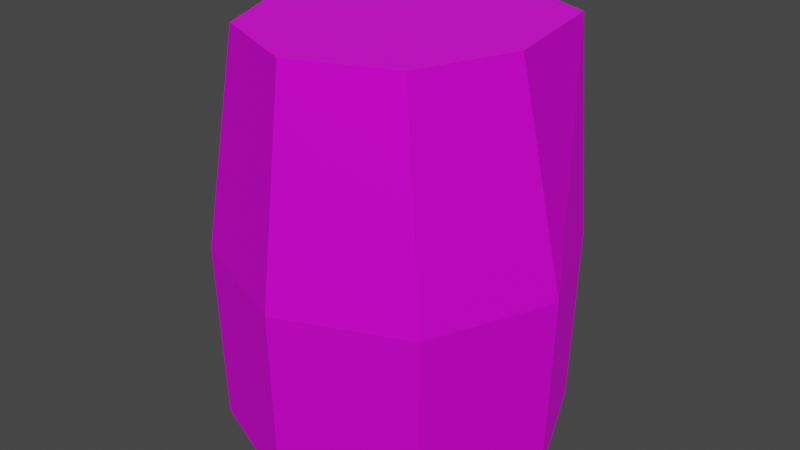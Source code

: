 # Source: ice_mountain_squart_5.blend  (saved by Blender 4.1.24; exported with 4.5.12 LTS)
import bpy
from mathutils import Matrix  # noqa: F401  (used for matrix-valued properties, if any)

bpy.ops.wm.read_factory_settings(use_empty=True)
scene = bpy.context.scene
scene.name = 'Scene'

# ---- images (referenced by path relative to the original .blend; pixels are not part of the script)
import os
ASSET_DIR = os.environ.get("B2B_ASSET_DIR", "")  # directory of the original .blend (textures are referenced by path, not embedded)
HERE = os.path.dirname(os.path.abspath(__file__))  # packed textures are extracted next to this script under _unpacked/

def load_image(name, relpath, width, height, colorspace="sRGB"):
    """Load a texture the original file referenced (path relative to the .blend, or extracted next to this script)."""
    p = next((c for c in (os.path.join(HERE, relpath), os.path.join(ASSET_DIR, relpath)) if relpath and os.path.exists(c)), "")
    if p:
        img = bpy.data.images.load(p, check_existing=True)
        img.name = name
    else:  # same state as the original file: an image datablock whose file is absent (Cycles renders it pink)
        img = bpy.data.images.new(name, width, height)
        img.source = "FILE"
        img.filepath = "//" + (relpath or name)
    img.colorspace_settings.name = colorspace
    return img
img_icefloor_png = load_image('Icefloor.png', 'Icefloor.png', 1024, 1024, 'sRGB')
img_diffuse7_png = load_image('diffuse7.png', 'diffuse7.png', 1024, 1024, 'sRGB')

# ---- materials (node trees are filled in below, after node groups)
mat_sleet = bpy.data.materials.new('Sleet')
mat_sleet.alpha_threshold = 0.0
mat_sleet.use_transparent_shadow = False
mat_sleet.roughness = 0.5
mat_sleet.line_color = (0.0, 0.0, 0.0, 1.0)
mat_snow = bpy.data.materials.new('Snow')
mat_snow.use_transparent_shadow = False

# ---- material node trees
mat_sleet.use_nodes = True; mat_sleet.node_tree.nodes.clear()
_N = mat_sleet.node_tree.nodes; _L = mat_sleet.node_tree.links
n0 = _N.new('ShaderNodeOutputMaterial'); n0.name = 'Material Output'; n0.location = (300, 300)
n1 = _N.new('ShaderNodeBsdfPrincipled'); n1.name = 'Principled BSDF'; n1.location = (10, 300)
n1.inputs[1].default_value = 0.7692
n1.inputs[2].default_value = 0.8077
n1.inputs[3].default_value = 1.45
n2 = _N.new('ShaderNodeTexImage'); n2.name = 'Image Texture'; n2.location = (-280, 280)
n2.image = img_icefloor_png
_L.new(n1.outputs[0], n0.inputs[0])
_L.new(n2.outputs[0], n1.inputs[0])
n0.is_active_output = True
mat_snow.use_nodes = True; mat_snow.node_tree.nodes.clear()
_N = mat_snow.node_tree.nodes; _L = mat_snow.node_tree.links
n0 = _N.new('ShaderNodeBsdfPrincipled'); n0.name = 'Principled BSDF'; n0.location = (10, 300)
n0.inputs[3].default_value = 1.45
n1 = _N.new('ShaderNodeOutputMaterial'); n1.name = 'Material Output'; n1.location = (300, 300)
n2 = _N.new('ShaderNodeTexImage'); n2.name = 'Image Texture'; n2.location = (-280, 280)
n2.image = img_diffuse7_png
_L.new(n0.outputs[0], n1.inputs[0])
_L.new(n2.outputs[0], n0.inputs[0])
n1.is_active_output = True

# ---- world
world_world = bpy.data.worlds.new('World'); scene.world = world_world
world_world.use_nodes = True; world_world.node_tree.nodes.clear()
_N = world_world.node_tree.nodes; _L = world_world.node_tree.links
n0 = _N.new('ShaderNodeOutputWorld'); n0.name = 'World Output'; n0.location = (300, 300)
n1 = _N.new('ShaderNodeBackground'); n1.name = 'Background'; n1.location = (10, 300)
n1.inputs[0].default_value = (0.05088, 0.05088, 0.05088, 1.0)
_L.new(n1.outputs[0], n0.inputs[0])
n0.is_active_output = True
world_world.color = (0.05088, 0.05088, 0.05088)
world_world.use_sun_shadow = False
world_world.sun_shadow_jitter_overblur = 0.0

# ---- meshes
me_cylinder = bpy.data.meshes.new('Cylinder')
me_cylinder.from_pydata([(0.0, 4.459, 0.0), (-8.604e-10, 4.588, 4.822), (3.153, 3.153, 0.0), (3.244, 3.244, 4.822), (4.459, 0.0, 0.0), (4.588, 0.0, 4.822), (3.153, -3.153, 0.0), (3.244, -3.244, 4.822), (0.0, -4.459, 0.0), (-8.604e-10, -4.588, 4.822), (-3.153, -3.153, 0.0), (-3.244, -3.244, 4.822), (-4.459, 0.0, 0.0), (-4.588, 0.0, 4.822), (-3.153, 3.153, 0.0), (-3.244, 3.244, 4.822), (2.946, 2.946, 10.47), (2.364e-08, 4.167, 10.47), (3.523, -0.3107, 10.49), (2.491, -2.802, 10.49), (1.999e-08, -3.834, 10.49), (-2.491, -2.802, 10.49), (-3.523, -0.3107, 10.49), (-2.946, 2.946, 10.47)], [], [(0, 1, 3, 2), (2, 3, 5, 4), (4, 5, 7, 6), (6, 7, 9, 8), (8, 9, 11, 10), (10, 11, 13, 12), (15, 13, 22, 23), (12, 13, 15, 14), (14, 15, 1, 0), (0, 2, 4, 6, 8, 10, 12, 14), (16, 17, 23, 22, 21, 20, 19, 18), (5, 3, 16, 18), (11, 9, 20, 21), (1, 15, 23, 17), (3, 1, 17, 16), (7, 5, 18, 19), (13, 11, 21, 22), (9, 7, 19, 20)])
me_cylinder.polygons.foreach_set('material_index', [0, 0, 0, 0, 0, 0, 0, 0, 0, 0, 1, 0, 0, 0, 0, 0, 0, 0])
_uv = me_cylinder.uv_layers.new(name='UVMap')
_uv.uv.foreach_set('vector', [1.0, 1.0, 1.0, 1.0, 0.763, 0.8536, 0.9473, 0.8536, 0.9473, 0.8536, 0.763, 0.8536, 0.7592, 0.5, 0.928, 0.5, 0.928, 0.5, 0.7592, 0.5, 0.763, 0.1464, 0.9473, 0.1464, 0.9473, 0.1464, 0.763, 0.1464, 1.0, 0.0, 1.0, 5.96e-08, 0.0, 5.96e-08, 0.0, 0.0, 0.237, 0.1464, 0.05267, 0.1464, 0.05267, 0.1464, 0.237, 0.1464, 0.2408, 0.5, 0.07199, 0.5, 0.237, 0.8536, 0.2408, 0.5, 0.448, 0.5, 0.4626, 0.7465, 0.07199, 0.5, 0.2408, 0.5, 0.237, 0.8536, 0.05267, 0.8536, 0.05267, 0.8536, 0.237, 0.8536, 0.0, 1.0, 0.0, 1.0, 0.4909, 0.4901, 0.4909, 0.4904, 0.4909, 0.4903, 0.4914, 0.4898, 0.4921, 0.4897, 0.4923, 0.4898, 0.4921, 0.4896, 0.4904, 0.4874, 0.4197, 0.4197, 0.25, 0.49, 0.08029, 0.4197, 0.01, 0.25, 0.08029, 0.08029, 0.25, 0.01, 0.4197, 0.08029, 0.49, 0.25, 0.7592, 0.5, 0.763, 0.8536, 0.5374, 0.7465, 0.552, 0.5, 0.237, 0.1464, 0.0, 0.0, 0.5, 0.1514, 0.4626, 0.2535, 0.0, 1.0, 0.237, 0.8536, 0.4626, 0.7465, 0.5, 0.8486, 0.763, 0.8536, 1.0, 1.0, 0.5, 0.8486, 0.5374, 0.7465, 0.763, 0.1464, 0.7592, 0.5, 0.552, 0.5, 0.5374, 0.2535, 0.2408, 0.5, 0.237, 0.1464, 0.4626, 0.2535, 0.448, 0.5, 1.0, 0.0, 0.763, 0.1464, 0.5374, 0.2535, 0.5, 0.1514])
me_cylinder.materials.append(mat_sleet)
me_cylinder.materials.append(mat_snow)
me_cylinder.update()

# ---- objects
ob_mountain_col = bpy.data.objects.new('Mountain-col', me_cylinder)

# ---- transforms, parenting, visibility, modifiers, constraints
ob_mountain_col.location = (0.0, 0.0, 0.0)
_m = ob_mountain_col.modifiers.new('Triangulate', 'TRIANGULATE')

# ---- collection membership
scene.collection.objects.link(ob_mountain_col)

# ---- scene / render settings (as saved in the file)
scene.frame_start = 1; scene.frame_end = 250; scene.frame_set(1)
scene.render.engine = 'BLENDER_EEVEE_NEXT'
scene.cycles.sampling_pattern = 'TABULATED_SOBOL'
scene.eevee.ray_tracing_options.trace_max_roughness = 0.0
scene.view_settings.view_transform = 'Filmic'
bpy.context.view_layer.update()

# ---- added for rendering (the .blend has no active camera and no usable light): camera, sun
cam_auto = bpy.data.cameras.new('AutoCamera')
cam_auto.lens = 50.0
cam_auto.sensor_width = 36.0
cam_auto.clip_end = 1000.0
ob_auto_camera = bpy.data.objects.new('AutoCamera', cam_auto)
scene.collection.objects.link(ob_auto_camera)
ob_auto_camera.location = (15.4387, -18.5265, 17.5957)
ob_auto_camera.rotation_euler = (1.09748, -7.21219e-08, 0.694738)
scene.camera = ob_auto_camera
light_auto_sun = bpy.data.lights.new('AutoSun', 'SUN')
light_auto_sun.energy = 3.0
light_auto_sun.angle = 0.0523599
ob_auto_sun = bpy.data.objects.new('AutoSun', light_auto_sun)
scene.collection.objects.link(ob_auto_sun)
ob_auto_sun.rotation_euler = (0.872665, 0.174533, 0.523599)
bpy.context.view_layer.update()
